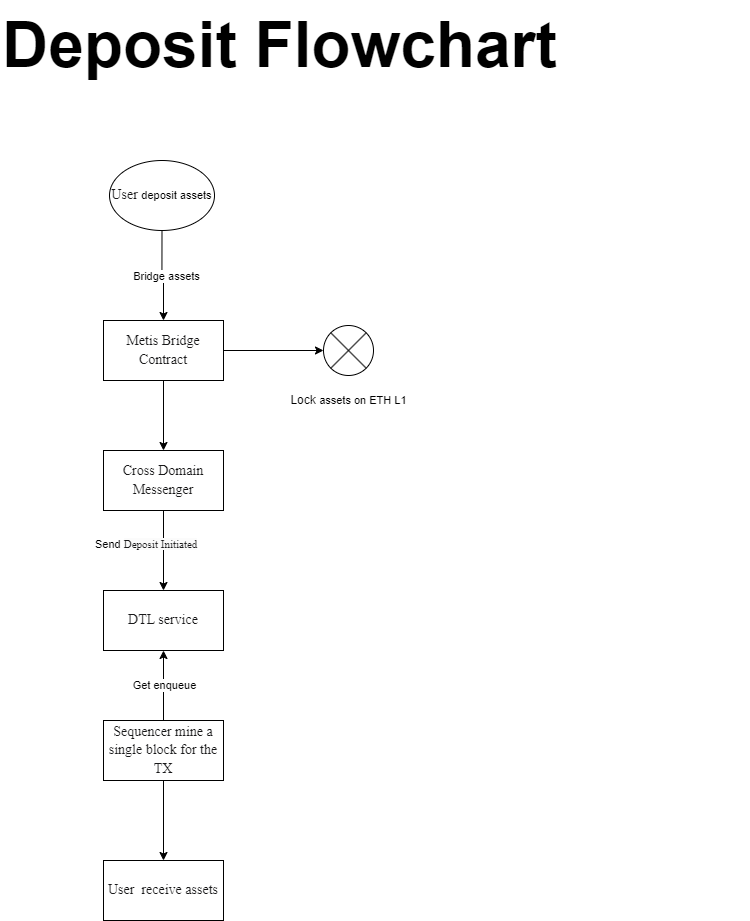

The diagram above was exported from draw.io. Its source (the exported page's mxGraphModel, read from the mxfile embedded in the PNG):
<mxGraphModel dx="-784" dy="-1050" grid="0" gridSize="10" guides="1" tooltips="1" connect="1" arrows="1" fold="1" page="0" pageScale="1" pageWidth="3300" pageHeight="4681" math="0" shadow="0">
  <root>
    <mxCell id="0" />
    <mxCell id="1" parent="0" />
    <mxCell id="rXEn1UNMeElZzQrycYVP-134" style="edgeStyle=orthogonalEdgeStyle;rounded=0;orthogonalLoop=1;jettySize=auto;html=1;" parent="1" source="rXEn1UNMeElZzQrycYVP-136" target="rXEn1UNMeElZzQrycYVP-139" edge="1">
      <mxGeometry relative="1" as="geometry" />
    </mxCell>
    <mxCell id="rXEn1UNMeElZzQrycYVP-135" value="Bridge&amp;nbsp;assets" style="edgeLabel;html=1;align=center;verticalAlign=middle;resizable=0;points=[];" parent="rXEn1UNMeElZzQrycYVP-134" connectable="0" vertex="1">
      <mxGeometry x="-0.0952" y="4" relative="1" as="geometry">
        <mxPoint y="4" as="offset" />
      </mxGeometry>
    </mxCell>
    <mxCell id="rXEn1UNMeElZzQrycYVP-136" value="&lt;div style=&quot;line-height: 1.3; font-family: &amp;quot;Source Han Sans CN&amp;quot;; vertical-align: middle; color: rgb(25, 25, 26); font-size: 14px;&quot;&gt;&lt;p&gt;User&amp;nbsp;&lt;span style=&quot;background-color: rgb(255, 255, 255); color: rgb(0, 0, 0); font-family: Helvetica; font-size: 11px; text-wrap: nowrap;&quot;&gt;deposit assets&lt;/span&gt;&lt;/p&gt;&lt;/div&gt;" style="ellipse;whiteSpace=wrap;html=1;" parent="1" vertex="1">
      <mxGeometry x="3479" y="2623" width="105" height="70" as="geometry" />
    </mxCell>
    <mxCell id="rXEn1UNMeElZzQrycYVP-137" style="edgeStyle=orthogonalEdgeStyle;rounded=0;orthogonalLoop=1;jettySize=auto;html=1;" parent="1" source="rXEn1UNMeElZzQrycYVP-139" target="rXEn1UNMeElZzQrycYVP-147" edge="1">
      <mxGeometry relative="1" as="geometry" />
    </mxCell>
    <mxCell id="rXEn1UNMeElZzQrycYVP-138" style="edgeStyle=orthogonalEdgeStyle;rounded=0;orthogonalLoop=1;jettySize=auto;html=1;" parent="1" source="rXEn1UNMeElZzQrycYVP-139" target="rXEn1UNMeElZzQrycYVP-141" edge="1">
      <mxGeometry relative="1" as="geometry" />
    </mxCell>
    <mxCell id="rXEn1UNMeElZzQrycYVP-139" value="&lt;div style=&quot;line-height: 1.3; font-family: &amp;quot;Source Han Sans CN&amp;quot;; vertical-align: middle; color: rgb(25, 25, 26); font-size: 14px;&quot;&gt;&lt;p&gt;Metis Bridge Contract&lt;/p&gt;&lt;/div&gt;" style="rounded=0;whiteSpace=wrap;html=1;" parent="1" vertex="1">
      <mxGeometry x="3473" y="2783" width="120" height="60" as="geometry" />
    </mxCell>
    <mxCell id="rXEn1UNMeElZzQrycYVP-140" style="edgeStyle=orthogonalEdgeStyle;rounded=0;orthogonalLoop=1;jettySize=auto;html=1;entryX=0.5;entryY=0;entryDx=0;entryDy=0;" parent="1" source="rXEn1UNMeElZzQrycYVP-141" target="rXEn1UNMeElZzQrycYVP-144" edge="1">
      <mxGeometry relative="1" as="geometry" />
    </mxCell>
    <mxCell id="rXEn1UNMeElZzQrycYVP-141" value="&lt;div style=&quot;line-height: 1.3; vertical-align: middle;&quot;&gt;&lt;p style=&quot;&quot;&gt;&lt;font face=&quot;Source Han Sans CN&quot; color=&quot;#19191a&quot;&gt;&lt;span style=&quot;font-size: 14px;&quot;&gt;Cross Domain Messenger&lt;/span&gt;&lt;/font&gt;&lt;br&gt;&lt;/p&gt;&lt;/div&gt;" style="rounded=0;whiteSpace=wrap;html=1;" parent="1" vertex="1">
      <mxGeometry x="3473" y="2913" width="120" height="60" as="geometry" />
    </mxCell>
    <mxCell id="rXEn1UNMeElZzQrycYVP-142" style="edgeStyle=orthogonalEdgeStyle;rounded=0;orthogonalLoop=1;jettySize=auto;html=1;startArrow=classic;startFill=1;endArrow=none;endFill=0;" parent="1" source="rXEn1UNMeElZzQrycYVP-144" target="rXEn1UNMeElZzQrycYVP-146" edge="1">
      <mxGeometry relative="1" as="geometry" />
    </mxCell>
    <mxCell id="rXEn1UNMeElZzQrycYVP-143" value="Get enqueue" style="edgeLabel;html=1;align=center;verticalAlign=middle;resizable=0;points=[];" parent="rXEn1UNMeElZzQrycYVP-142" connectable="0" vertex="1">
      <mxGeometry x="-0.1797" y="-1" relative="1" as="geometry">
        <mxPoint x="1" y="6" as="offset" />
      </mxGeometry>
    </mxCell>
    <mxCell id="rXEn1UNMeElZzQrycYVP-144" value="&lt;div style=&quot;line-height: 1.3; font-family: &amp;quot;Source Han Sans CN&amp;quot;; vertical-align: middle; color: rgb(25, 25, 26); font-size: 14px;&quot;&gt;&lt;p&gt;DTL service&lt;br&gt;&lt;/p&gt;&lt;/div&gt;" style="rounded=0;whiteSpace=wrap;html=1;" parent="1" vertex="1">
      <mxGeometry x="3473" y="3053" width="120" height="60" as="geometry" />
    </mxCell>
    <mxCell id="rXEn1UNMeElZzQrycYVP-145" style="edgeStyle=orthogonalEdgeStyle;rounded=0;orthogonalLoop=1;jettySize=auto;html=1;entryX=0.5;entryY=0;entryDx=0;entryDy=0;" parent="1" source="rXEn1UNMeElZzQrycYVP-146" target="rXEn1UNMeElZzQrycYVP-150" edge="1">
      <mxGeometry relative="1" as="geometry" />
    </mxCell>
    <mxCell id="rXEn1UNMeElZzQrycYVP-146" value="&lt;div style=&quot;line-height: 1.3; vertical-align: middle;&quot;&gt;&lt;p style=&quot;&quot;&gt;&lt;font face=&quot;Source Han Sans CN&quot; color=&quot;#19191a&quot;&gt;&lt;span style=&quot;font-size: 14px;&quot;&gt;Sequencer mine a single block for the TX&lt;/span&gt;&lt;/font&gt;&lt;br&gt;&lt;/p&gt;&lt;/div&gt;" style="rounded=0;whiteSpace=wrap;html=1;" parent="1" vertex="1">
      <mxGeometry x="3473" y="3183" width="120" height="60" as="geometry" />
    </mxCell>
    <mxCell id="rXEn1UNMeElZzQrycYVP-147" value="" style="verticalLabelPosition=bottom;verticalAlign=top;html=1;shape=mxgraph.flowchart.or;" parent="1" vertex="1">
      <mxGeometry x="3693" y="2788" width="50" height="50" as="geometry" />
    </mxCell>
    <mxCell id="rXEn1UNMeElZzQrycYVP-148" value="Lock&amp;nbsp;&lt;span style=&quot;font-size: 11px; background-color: rgb(255, 255, 255);&quot;&gt;assets on ETH L1&lt;/span&gt;" style="text;html=1;align=center;verticalAlign=middle;resizable=0;points=[];autosize=1;strokeColor=none;fillColor=none;" parent="1" vertex="1">
      <mxGeometry x="3648" y="2848" width="140" height="30" as="geometry" />
    </mxCell>
    <mxCell id="rXEn1UNMeElZzQrycYVP-149" value="&lt;font style=&quot;font-size: 11px;&quot;&gt;&lt;span style=&quot;color: rgb(0, 0, 0); font-family: Helvetica; font-style: normal; font-variant-ligatures: normal; font-variant-caps: normal; font-weight: 400; letter-spacing: normal; orphans: 2; text-align: center; text-indent: 0px; text-transform: none; widows: 2; word-spacing: 0px; -webkit-text-stroke-width: 0px; white-space: nowrap; background-color: rgb(255, 255, 255); text-decoration-thickness: initial; text-decoration-style: initial; text-decoration-color: initial; float: none; display: inline !important;&quot;&gt;Send&amp;nbsp;&lt;/span&gt;&lt;span style=&quot;forced-color-adjust: none; font-style: normal; font-variant-ligatures: normal; font-variant-caps: normal; font-weight: 400; letter-spacing: normal; orphans: 2; text-align: center; text-indent: 0px; text-transform: none; widows: 2; word-spacing: 0px; -webkit-text-stroke-width: 0px; white-space: normal; text-decoration-thickness: initial; text-decoration-style: initial; text-decoration-color: initial; color: rgb(25, 25, 26); font-family: &amp;quot;Source Han Sans CN&amp;quot;; background-color: rgb(251, 251, 251);&quot;&gt;Deposit Initiated&lt;/span&gt;&lt;/font&gt;" style="text;whiteSpace=wrap;html=1;" parent="1" vertex="1">
      <mxGeometry x="3463" y="2993" width="140" height="40" as="geometry" />
    </mxCell>
    <mxCell id="rXEn1UNMeElZzQrycYVP-150" value="&lt;div style=&quot;line-height: 1.3; vertical-align: middle;&quot;&gt;&lt;p style=&quot;&quot;&gt;&lt;span style=&quot;color: rgb(25, 25, 26); font-family: &amp;quot;Source Han Sans CN&amp;quot;; font-size: 14px;&quot;&gt;User&amp;nbsp; receive assets&lt;/span&gt;&lt;br&gt;&lt;/p&gt;&lt;/div&gt;" style="rounded=0;whiteSpace=wrap;html=1;" parent="1" vertex="1">
      <mxGeometry x="3473" y="3323" width="120" height="60" as="geometry" />
    </mxCell>
    <mxCell id="rXEn1UNMeElZzQrycYVP-151" value="Deposit Flowchart" style="text;whiteSpace=wrap;fontStyle=1;fontSize=64;" parent="1" vertex="1">
      <mxGeometry x="3370" y="2463" width="750" height="40" as="geometry" />
    </mxCell>
  </root>
</mxGraphModel>